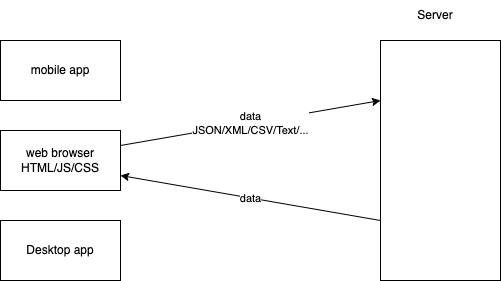

The diagram above was exported from draw.io. Its source (the exported page's mxGraphModel, read from the mxfile embedded in the PNG):
<mxGraphModel dx="799" dy="444" grid="1" gridSize="10" guides="1" tooltips="1" connect="1" arrows="1" fold="1" page="1" pageScale="1" pageWidth="827" pageHeight="1169" math="0" shadow="0">
  <root>
    <mxCell id="0" />
    <mxCell id="1" parent="0" />
    <mxCell id="2" value="mobile app" style="rounded=0;whiteSpace=wrap;html=1;" vertex="1" parent="1">
      <mxGeometry x="60" y="100" width="120" height="60" as="geometry" />
    </mxCell>
    <mxCell id="7" value="data&lt;div&gt;JSON/XML/CSV/Text/...&lt;/div&gt;" style="edgeStyle=none;html=1;exitX=1;exitY=0.25;exitDx=0;exitDy=0;entryX=0;entryY=0.25;entryDx=0;entryDy=0;" edge="1" parent="1" source="3" target="5">
      <mxGeometry relative="1" as="geometry" />
    </mxCell>
    <mxCell id="3" value="web browser&lt;div&gt;HTML/JS/CSS&lt;/div&gt;" style="rounded=0;whiteSpace=wrap;html=1;" vertex="1" parent="1">
      <mxGeometry x="60" y="190" width="120" height="60" as="geometry" />
    </mxCell>
    <mxCell id="4" value="Desktop app" style="rounded=0;whiteSpace=wrap;html=1;" vertex="1" parent="1">
      <mxGeometry x="60" y="280" width="120" height="60" as="geometry" />
    </mxCell>
    <mxCell id="8" value="data" style="edgeStyle=none;html=1;exitX=0;exitY=0.75;exitDx=0;exitDy=0;entryX=1;entryY=0.75;entryDx=0;entryDy=0;" edge="1" parent="1" source="5" target="3">
      <mxGeometry relative="1" as="geometry" />
    </mxCell>
    <mxCell id="5" value="" style="rounded=0;whiteSpace=wrap;html=1;" vertex="1" parent="1">
      <mxGeometry x="440" y="100" width="120" height="240" as="geometry" />
    </mxCell>
    <mxCell id="6" value="Server" style="text;html=1;align=center;verticalAlign=middle;whiteSpace=wrap;rounded=0;" vertex="1" parent="1">
      <mxGeometry x="430" y="60" width="130" height="30" as="geometry" />
    </mxCell>
  </root>
</mxGraphModel>